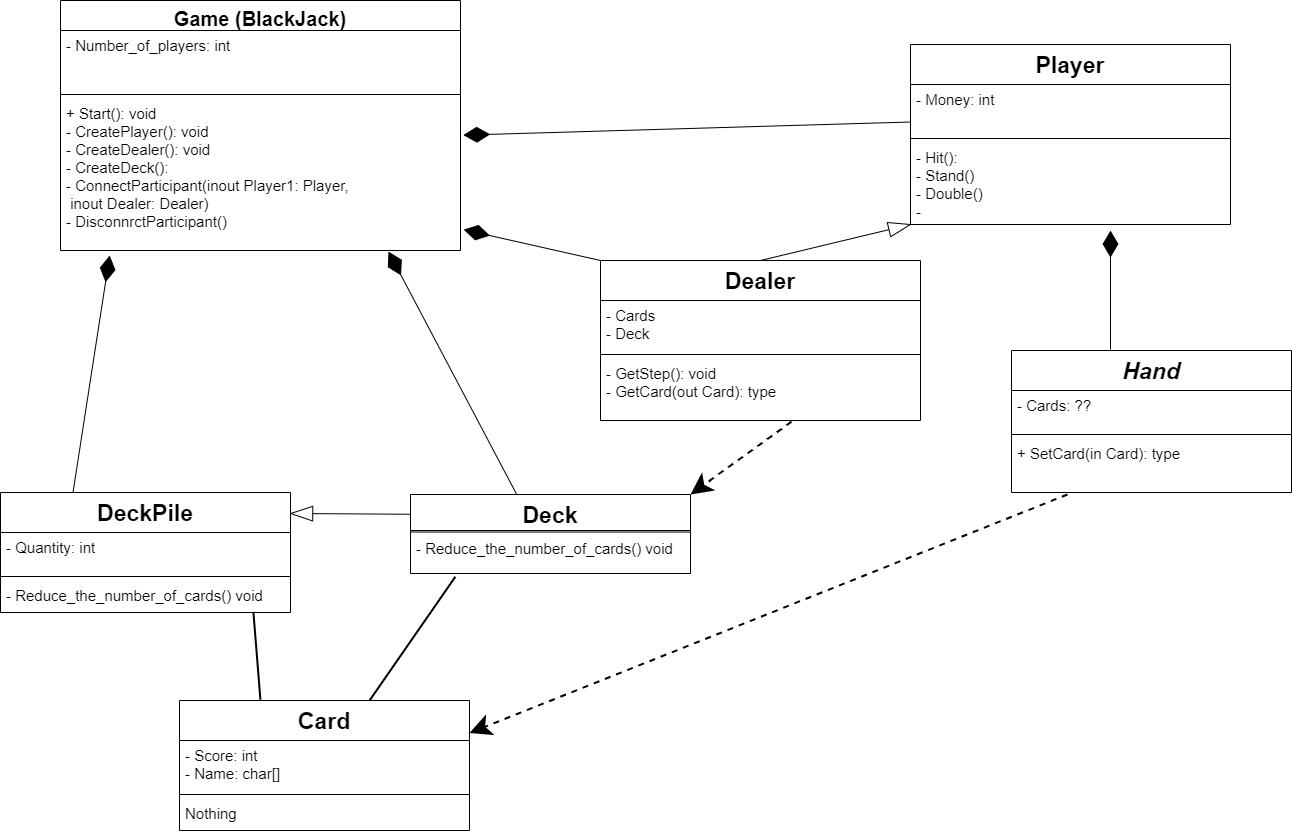

The diagram above was exported from draw.io. Its source (the exported page's mxGraphModel, read from the mxfile embedded in the PNG):
<mxGraphModel dx="1695" dy="888" grid="1" gridSize="10" guides="1" tooltips="1" connect="1" arrows="1" fold="1" page="1" pageScale="1" pageWidth="827" pageHeight="1169" math="0" shadow="0">
  <root>
    <mxCell id="Pl2avQ8dVJq4qE27_dk9-0" />
    <mxCell id="Pl2avQ8dVJq4qE27_dk9-1" parent="Pl2avQ8dVJq4qE27_dk9-0" />
    <mxCell id="fMG1cpZ6lW4cX5qxKHmm-20" value="Game (BlackJack)" style="swimlane;fontStyle=1;align=center;verticalAlign=top;childLayout=stackLayout;horizontal=1;startSize=30;horizontalStack=0;resizeParent=1;resizeParentMax=0;resizeLast=0;collapsible=1;marginBottom=0;fontSize=20;" vertex="1" parent="Pl2avQ8dVJq4qE27_dk9-1">
      <mxGeometry x="150" y="20" width="400" height="250" as="geometry">
        <mxRectangle x="110" y="50" width="100" height="40" as="alternateBounds" />
      </mxGeometry>
    </mxCell>
    <mxCell id="fMG1cpZ6lW4cX5qxKHmm-21" value="- Number_of_players: int&#10;" style="text;strokeColor=none;fillColor=none;align=left;verticalAlign=top;spacingLeft=4;spacingRight=4;overflow=hidden;rotatable=0;points=[[0,0.5],[1,0.5]];portConstraint=eastwest;fontSize=15;" vertex="1" parent="fMG1cpZ6lW4cX5qxKHmm-20">
      <mxGeometry y="30" width="400" height="60" as="geometry" />
    </mxCell>
    <mxCell id="fMG1cpZ6lW4cX5qxKHmm-22" value="" style="line;strokeWidth=1;fillColor=none;align=left;verticalAlign=middle;spacingTop=-1;spacingLeft=3;spacingRight=3;rotatable=0;labelPosition=right;points=[];portConstraint=eastwest;fontSize=15;" vertex="1" parent="fMG1cpZ6lW4cX5qxKHmm-20">
      <mxGeometry y="90" width="400" height="8" as="geometry" />
    </mxCell>
    <mxCell id="fMG1cpZ6lW4cX5qxKHmm-23" value="+ Start(): void&#10;- CreatePlayer(): void&#10;- CreateDealer(): void&#10;- CreateDeck():&#10;- ConnectParticipant(inout Player1: Player,&#10; inout Dealer: Dealer)&#10;- DisconnrctParticipant()&#10;" style="text;strokeColor=none;fillColor=none;align=left;verticalAlign=top;spacingLeft=4;spacingRight=4;overflow=hidden;rotatable=0;points=[[0,0.5],[1,0.5]];portConstraint=eastwest;fontSize=15;" vertex="1" parent="fMG1cpZ6lW4cX5qxKHmm-20">
      <mxGeometry y="98" width="400" height="152" as="geometry" />
    </mxCell>
    <mxCell id="fMG1cpZ6lW4cX5qxKHmm-28" value="" style="endArrow=diamondThin;endFill=1;endSize=24;html=1;fontSize=15;exitX=0;exitY=0.75;exitDx=0;exitDy=0;exitPerimeter=0;entryX=1.007;entryY=0.241;entryDx=0;entryDy=0;entryPerimeter=0;" edge="1" parent="Pl2avQ8dVJq4qE27_dk9-1" source="fMG1cpZ6lW4cX5qxKHmm-13" target="fMG1cpZ6lW4cX5qxKHmm-23">
      <mxGeometry width="160" relative="1" as="geometry">
        <mxPoint x="660" y="160" as="sourcePoint" />
        <mxPoint x="630" y="140" as="targetPoint" />
      </mxGeometry>
    </mxCell>
    <mxCell id="fMG1cpZ6lW4cX5qxKHmm-30" value="" style="endArrow=diamondThin;endFill=1;endSize=24;html=1;fontSize=15;entryX=1.008;entryY=0.863;entryDx=0;entryDy=0;entryPerimeter=0;exitX=0;exitY=0;exitDx=0;exitDy=0;" edge="1" parent="Pl2avQ8dVJq4qE27_dk9-1" source="Pl2avQ8dVJq4qE27_dk9-2" target="fMG1cpZ6lW4cX5qxKHmm-23">
      <mxGeometry width="160" relative="1" as="geometry">
        <mxPoint x="770" y="290" as="sourcePoint" />
        <mxPoint x="760" y="230" as="targetPoint" />
      </mxGeometry>
    </mxCell>
    <mxCell id="fMG1cpZ6lW4cX5qxKHmm-12" value="Player" style="swimlane;fontStyle=1;align=center;verticalAlign=top;childLayout=stackLayout;horizontal=1;startSize=40;horizontalStack=0;resizeParent=1;resizeParentMax=0;resizeLast=0;collapsible=1;marginBottom=0;fontSize=23;" vertex="1" parent="Pl2avQ8dVJq4qE27_dk9-1">
      <mxGeometry x="1000" y="64" width="320" height="180" as="geometry">
        <mxRectangle x="110" y="50" width="100" height="40" as="alternateBounds" />
      </mxGeometry>
    </mxCell>
    <mxCell id="fMG1cpZ6lW4cX5qxKHmm-13" value="- Money: int&#10;" style="text;strokeColor=none;fillColor=none;align=left;verticalAlign=top;spacingLeft=4;spacingRight=4;overflow=hidden;rotatable=0;points=[[0,0.5],[1,0.5]];portConstraint=eastwest;fontSize=15;" vertex="1" parent="fMG1cpZ6lW4cX5qxKHmm-12">
      <mxGeometry y="40" width="320" height="50" as="geometry" />
    </mxCell>
    <mxCell id="fMG1cpZ6lW4cX5qxKHmm-14" value="" style="line;strokeWidth=1;fillColor=none;align=left;verticalAlign=middle;spacingTop=-1;spacingLeft=3;spacingRight=3;rotatable=0;labelPosition=right;points=[];portConstraint=eastwest;fontSize=15;" vertex="1" parent="fMG1cpZ6lW4cX5qxKHmm-12">
      <mxGeometry y="90" width="320" height="8" as="geometry" />
    </mxCell>
    <mxCell id="fMG1cpZ6lW4cX5qxKHmm-15" value="- Hit(): &#10;- Stand()&#10;- Double()&#10;- " style="text;strokeColor=none;fillColor=none;align=left;verticalAlign=top;spacingLeft=4;spacingRight=4;overflow=hidden;rotatable=0;points=[[0,0.5],[1,0.5]];portConstraint=eastwest;fontSize=15;" vertex="1" parent="fMG1cpZ6lW4cX5qxKHmm-12">
      <mxGeometry y="98" width="320" height="82" as="geometry" />
    </mxCell>
    <mxCell id="fMG1cpZ6lW4cX5qxKHmm-16" value="Hand" style="swimlane;fontStyle=3;align=center;verticalAlign=top;childLayout=stackLayout;horizontal=1;startSize=40;horizontalStack=0;resizeParent=1;resizeParentMax=0;resizeLast=0;collapsible=1;marginBottom=0;fontSize=23;" vertex="1" parent="Pl2avQ8dVJq4qE27_dk9-1">
      <mxGeometry x="1101" y="370" width="280" height="142" as="geometry">
        <mxRectangle x="110" y="50" width="100" height="40" as="alternateBounds" />
      </mxGeometry>
    </mxCell>
    <mxCell id="fMG1cpZ6lW4cX5qxKHmm-17" value="- Cards: ??" style="text;strokeColor=none;fillColor=none;align=left;verticalAlign=top;spacingLeft=4;spacingRight=4;overflow=hidden;rotatable=0;points=[[0,0.5],[1,0.5]];portConstraint=eastwest;fontSize=15;" vertex="1" parent="fMG1cpZ6lW4cX5qxKHmm-16">
      <mxGeometry y="40" width="280" height="40" as="geometry" />
    </mxCell>
    <mxCell id="fMG1cpZ6lW4cX5qxKHmm-18" value="" style="line;strokeWidth=1;fillColor=none;align=left;verticalAlign=middle;spacingTop=-1;spacingLeft=3;spacingRight=3;rotatable=0;labelPosition=right;points=[];portConstraint=eastwest;fontSize=15;" vertex="1" parent="fMG1cpZ6lW4cX5qxKHmm-16">
      <mxGeometry y="80" width="280" height="8" as="geometry" />
    </mxCell>
    <mxCell id="fMG1cpZ6lW4cX5qxKHmm-19" value="+ SetCard(in Card): type" style="text;strokeColor=none;fillColor=none;align=left;verticalAlign=top;spacingLeft=4;spacingRight=4;overflow=hidden;rotatable=0;points=[[0,0.5],[1,0.5]];portConstraint=eastwest;fontSize=15;" vertex="1" parent="fMG1cpZ6lW4cX5qxKHmm-16">
      <mxGeometry y="88" width="280" height="54" as="geometry" />
    </mxCell>
    <mxCell id="fMG1cpZ6lW4cX5qxKHmm-31" value="" style="endArrow=diamondThin;endFill=1;endSize=24;html=1;fontSize=15;entryX=0.625;entryY=1.074;entryDx=0;entryDy=0;entryPerimeter=0;" edge="1" parent="Pl2avQ8dVJq4qE27_dk9-1" target="fMG1cpZ6lW4cX5qxKHmm-15">
      <mxGeometry width="160" relative="1" as="geometry">
        <mxPoint x="1200" y="369" as="sourcePoint" />
        <mxPoint x="969.9999999999998" y="290.63200000000006" as="targetPoint" />
      </mxGeometry>
    </mxCell>
    <mxCell id="fMG1cpZ6lW4cX5qxKHmm-4" value="DeckPile" style="swimlane;fontStyle=1;align=center;verticalAlign=top;childLayout=stackLayout;horizontal=1;startSize=40;horizontalStack=0;resizeParent=1;resizeParentMax=0;resizeLast=0;collapsible=1;marginBottom=0;fontSize=23;" vertex="1" parent="Pl2avQ8dVJq4qE27_dk9-1">
      <mxGeometry x="90" y="512" width="290" height="120" as="geometry">
        <mxRectangle x="110" y="50" width="100" height="40" as="alternateBounds" />
      </mxGeometry>
    </mxCell>
    <mxCell id="fMG1cpZ6lW4cX5qxKHmm-5" value="- Quantity: int" style="text;strokeColor=none;fillColor=none;align=left;verticalAlign=top;spacingLeft=4;spacingRight=4;overflow=hidden;rotatable=0;points=[[0,0.5],[1,0.5]];portConstraint=eastwest;fontSize=15;" vertex="1" parent="fMG1cpZ6lW4cX5qxKHmm-4">
      <mxGeometry y="40" width="290" height="40" as="geometry" />
    </mxCell>
    <mxCell id="fMG1cpZ6lW4cX5qxKHmm-6" value="" style="line;strokeWidth=1;fillColor=none;align=left;verticalAlign=middle;spacingTop=-1;spacingLeft=3;spacingRight=3;rotatable=0;labelPosition=right;points=[];portConstraint=eastwest;fontSize=15;" vertex="1" parent="fMG1cpZ6lW4cX5qxKHmm-4">
      <mxGeometry y="80" width="290" height="8" as="geometry" />
    </mxCell>
    <mxCell id="fMG1cpZ6lW4cX5qxKHmm-7" value="- Reduce_the_number_of_cards() void" style="text;strokeColor=none;fillColor=none;align=left;verticalAlign=top;spacingLeft=4;spacingRight=4;overflow=hidden;rotatable=0;points=[[0,0.5],[1,0.5]];portConstraint=eastwest;fontSize=15;" vertex="1" parent="fMG1cpZ6lW4cX5qxKHmm-4">
      <mxGeometry y="88" width="290" height="32" as="geometry" />
    </mxCell>
    <mxCell id="fMG1cpZ6lW4cX5qxKHmm-37" value="" style="endArrow=blockThin;html=1;strokeWidth=1;fontSize=14;endFill=0;endSize=21;startSize=10;exitX=0.5;exitY=0;exitDx=0;exitDy=0;entryX=0.003;entryY=0.997;entryDx=0;entryDy=0;entryPerimeter=0;targetPerimeterSpacing=0;sourcePerimeterSpacing=0;jumpSize=7;" edge="1" parent="Pl2avQ8dVJq4qE27_dk9-1" source="Pl2avQ8dVJq4qE27_dk9-2" target="fMG1cpZ6lW4cX5qxKHmm-15">
      <mxGeometry width="50" height="50" relative="1" as="geometry">
        <mxPoint x="890" y="260" as="sourcePoint" />
        <mxPoint x="950" y="210" as="targetPoint" />
        <Array as="points" />
      </mxGeometry>
    </mxCell>
    <mxCell id="fMG1cpZ6lW4cX5qxKHmm-38" value="" style="endArrow=diamondThin;endFill=1;endSize=24;html=1;fontSize=15;entryX=0.123;entryY=1.033;entryDx=0;entryDy=0;entryPerimeter=0;exitX=0.25;exitY=0;exitDx=0;exitDy=0;" edge="1" parent="Pl2avQ8dVJq4qE27_dk9-1" source="fMG1cpZ6lW4cX5qxKHmm-4" target="fMG1cpZ6lW4cX5qxKHmm-23">
      <mxGeometry width="160" relative="1" as="geometry">
        <mxPoint x="306.8" y="460.82" as="sourcePoint" />
        <mxPoint x="170.00000000000006" y="379.9959999999999" as="targetPoint" />
      </mxGeometry>
    </mxCell>
    <mxCell id="fMG1cpZ6lW4cX5qxKHmm-39" value="" style="endArrow=diamondThin;endFill=1;endSize=24;html=1;fontSize=15;entryX=0.82;entryY=1.007;entryDx=0;entryDy=0;entryPerimeter=0;exitX=0.38;exitY=0.004;exitDx=0;exitDy=0;exitPerimeter=0;" edge="1" parent="Pl2avQ8dVJq4qE27_dk9-1" source="fMG1cpZ6lW4cX5qxKHmm-24" target="fMG1cpZ6lW4cX5qxKHmm-23">
      <mxGeometry width="160" relative="1" as="geometry">
        <mxPoint x="420" y="536.98" as="sourcePoint" />
        <mxPoint x="466.70000000000005" y="279.996" as="targetPoint" />
      </mxGeometry>
    </mxCell>
    <mxCell id="fMG1cpZ6lW4cX5qxKHmm-8" value="Card" style="swimlane;fontStyle=1;align=center;verticalAlign=top;childLayout=stackLayout;horizontal=1;startSize=40;horizontalStack=0;resizeParent=1;resizeParentMax=0;resizeLast=0;collapsible=1;marginBottom=0;fontSize=23;" vertex="1" parent="Pl2avQ8dVJq4qE27_dk9-1">
      <mxGeometry x="269" y="720" width="290" height="130" as="geometry">
        <mxRectangle x="110" y="50" width="100" height="40" as="alternateBounds" />
      </mxGeometry>
    </mxCell>
    <mxCell id="fMG1cpZ6lW4cX5qxKHmm-9" value="- Score: int&#10;- Name: char[]" style="text;strokeColor=none;fillColor=none;align=left;verticalAlign=top;spacingLeft=4;spacingRight=4;overflow=hidden;rotatable=0;points=[[0,0.5],[1,0.5]];portConstraint=eastwest;fontSize=15;" vertex="1" parent="fMG1cpZ6lW4cX5qxKHmm-8">
      <mxGeometry y="40" width="290" height="50" as="geometry" />
    </mxCell>
    <mxCell id="fMG1cpZ6lW4cX5qxKHmm-10" value="" style="line;strokeWidth=1;fillColor=none;align=left;verticalAlign=middle;spacingTop=-1;spacingLeft=3;spacingRight=3;rotatable=0;labelPosition=right;points=[];portConstraint=eastwest;fontSize=15;" vertex="1" parent="fMG1cpZ6lW4cX5qxKHmm-8">
      <mxGeometry y="90" width="290" height="8" as="geometry" />
    </mxCell>
    <mxCell id="fMG1cpZ6lW4cX5qxKHmm-11" value="Nothing" style="text;strokeColor=none;fillColor=none;align=left;verticalAlign=top;spacingLeft=4;spacingRight=4;overflow=hidden;rotatable=0;points=[[0,0.5],[1,0.5]];portConstraint=eastwest;fontSize=15;" vertex="1" parent="fMG1cpZ6lW4cX5qxKHmm-8">
      <mxGeometry y="98" width="290" height="32" as="geometry" />
    </mxCell>
    <mxCell id="fMG1cpZ6lW4cX5qxKHmm-42" value="" style="endArrow=none;html=1;strokeWidth=2;fontSize=23;entryX=0.279;entryY=-0.007;entryDx=0;entryDy=0;entryPerimeter=0;exitX=0.872;exitY=0.981;exitDx=0;exitDy=0;exitPerimeter=0;" edge="1" parent="Pl2avQ8dVJq4qE27_dk9-1" source="fMG1cpZ6lW4cX5qxKHmm-7" target="fMG1cpZ6lW4cX5qxKHmm-8">
      <mxGeometry width="50" height="50" relative="1" as="geometry">
        <mxPoint x="335" y="656.556" as="sourcePoint" />
        <mxPoint x="493" y="655.5" as="targetPoint" />
      </mxGeometry>
    </mxCell>
    <mxCell id="fMG1cpZ6lW4cX5qxKHmm-43" value="" style="endArrow=none;html=1;strokeWidth=2;fontSize=23;entryX=0.16;entryY=1.083;entryDx=0;entryDy=0;entryPerimeter=0;" edge="1" parent="Pl2avQ8dVJq4qE27_dk9-1" source="fMG1cpZ6lW4cX5qxKHmm-8" target="fMG1cpZ6lW4cX5qxKHmm-27">
      <mxGeometry width="50" height="50" relative="1" as="geometry">
        <mxPoint x="392" y="691.056" as="sourcePoint" />
        <mxPoint x="550" y="690" as="targetPoint" />
      </mxGeometry>
    </mxCell>
    <mxCell id="fMG1cpZ6lW4cX5qxKHmm-44" value="" style="endArrow=classic;dashed=1;html=1;strokeWidth=2;fontSize=23;endFill=1;exitX=0.2;exitY=1.037;exitDx=0;exitDy=0;exitPerimeter=0;entryX=1;entryY=0.25;entryDx=0;entryDy=0;endSize=16;" edge="1" parent="Pl2avQ8dVJq4qE27_dk9-1" source="fMG1cpZ6lW4cX5qxKHmm-19" target="fMG1cpZ6lW4cX5qxKHmm-8">
      <mxGeometry width="50" height="50" relative="1" as="geometry">
        <mxPoint x="890" y="690" as="sourcePoint" />
        <mxPoint x="940" y="640" as="targetPoint" />
      </mxGeometry>
    </mxCell>
    <mxCell id="Pl2avQ8dVJq4qE27_dk9-2" value="Dealer" style="swimlane;fontStyle=1;align=center;verticalAlign=top;childLayout=stackLayout;horizontal=1;startSize=40;horizontalStack=0;resizeParent=1;resizeParentMax=0;resizeLast=0;collapsible=1;marginBottom=0;fontSize=23;" vertex="1" parent="Pl2avQ8dVJq4qE27_dk9-1">
      <mxGeometry x="690" y="280" width="320" height="160" as="geometry">
        <mxRectangle x="110" y="50" width="100" height="40" as="alternateBounds" />
      </mxGeometry>
    </mxCell>
    <mxCell id="Pl2avQ8dVJq4qE27_dk9-3" value="- Cards&#10;- Deck" style="text;strokeColor=none;fillColor=none;align=left;verticalAlign=top;spacingLeft=4;spacingRight=4;overflow=hidden;rotatable=0;points=[[0,0.5],[1,0.5]];portConstraint=eastwest;fontSize=15;" vertex="1" parent="Pl2avQ8dVJq4qE27_dk9-2">
      <mxGeometry y="40" width="320" height="50" as="geometry" />
    </mxCell>
    <mxCell id="Pl2avQ8dVJq4qE27_dk9-4" value="" style="line;strokeWidth=1;fillColor=none;align=left;verticalAlign=middle;spacingTop=-1;spacingLeft=3;spacingRight=3;rotatable=0;labelPosition=right;points=[];portConstraint=eastwest;fontSize=15;" vertex="1" parent="Pl2avQ8dVJq4qE27_dk9-2">
      <mxGeometry y="90" width="320" height="8" as="geometry" />
    </mxCell>
    <mxCell id="Pl2avQ8dVJq4qE27_dk9-5" value="- GetStep(): void&#10;- GetCard(out Card): type&#10;" style="text;strokeColor=none;fillColor=none;align=left;verticalAlign=top;spacingLeft=4;spacingRight=4;overflow=hidden;rotatable=0;points=[[0,0.5],[1,0.5]];portConstraint=eastwest;fontSize=15;" vertex="1" parent="Pl2avQ8dVJq4qE27_dk9-2">
      <mxGeometry y="98" width="320" height="62" as="geometry" />
    </mxCell>
    <mxCell id="fMG1cpZ6lW4cX5qxKHmm-45" value="" style="endArrow=classic;dashed=1;html=1;strokeWidth=2;fontSize=23;endFill=1;exitX=0.597;exitY=1.019;exitDx=0;exitDy=0;exitPerimeter=0;entryX=1;entryY=0;entryDx=0;entryDy=0;endSize=16;" edge="1" parent="Pl2avQ8dVJq4qE27_dk9-1" source="Pl2avQ8dVJq4qE27_dk9-5" target="fMG1cpZ6lW4cX5qxKHmm-24">
      <mxGeometry width="50" height="50" relative="1" as="geometry">
        <mxPoint x="1167" y="523.998" as="sourcePoint" />
        <mxPoint x="569" y="765.5" as="targetPoint" />
      </mxGeometry>
    </mxCell>
    <mxCell id="fMG1cpZ6lW4cX5qxKHmm-46" value="" style="endArrow=blockThin;html=1;strokeWidth=1;fontSize=14;endFill=0;endSize=21;startSize=10;exitX=0;exitY=0.25;exitDx=0;exitDy=0;entryX=0.997;entryY=0.175;entryDx=0;entryDy=0;targetPerimeterSpacing=0;sourcePerimeterSpacing=0;jumpSize=7;entryPerimeter=0;" edge="1" parent="Pl2avQ8dVJq4qE27_dk9-1" source="fMG1cpZ6lW4cX5qxKHmm-24" target="fMG1cpZ6lW4cX5qxKHmm-4">
      <mxGeometry width="50" height="50" relative="1" as="geometry">
        <mxPoint x="338" y="526.25" as="sourcePoint" />
        <mxPoint x="488.96000000000004" y="500.004" as="targetPoint" />
        <Array as="points" />
      </mxGeometry>
    </mxCell>
    <mxCell id="fMG1cpZ6lW4cX5qxKHmm-24" value="Deck" style="swimlane;fontStyle=1;align=center;verticalAlign=top;childLayout=stackLayout;horizontal=1;startSize=36;horizontalStack=0;resizeParent=1;resizeParentMax=0;resizeLast=0;collapsible=1;marginBottom=0;fontSize=23;" vertex="1" parent="Pl2avQ8dVJq4qE27_dk9-1">
      <mxGeometry x="500" y="514" width="280" height="79" as="geometry">
        <mxRectangle x="110" y="50" width="100" height="40" as="alternateBounds" />
      </mxGeometry>
    </mxCell>
    <mxCell id="fMG1cpZ6lW4cX5qxKHmm-26" value="" style="line;strokeWidth=1;fillColor=none;align=left;verticalAlign=middle;spacingTop=-1;spacingLeft=3;spacingRight=3;rotatable=0;labelPosition=right;points=[];portConstraint=eastwest;fontSize=15;" vertex="1" parent="fMG1cpZ6lW4cX5qxKHmm-24">
      <mxGeometry y="36" width="280" height="3" as="geometry" />
    </mxCell>
    <mxCell id="fMG1cpZ6lW4cX5qxKHmm-27" value="- Reduce_the_number_of_cards() void" style="text;strokeColor=none;fillColor=none;align=left;verticalAlign=top;spacingLeft=4;spacingRight=4;overflow=hidden;rotatable=0;points=[[0,0.5],[1,0.5]];portConstraint=eastwest;fontSize=15;" vertex="1" parent="fMG1cpZ6lW4cX5qxKHmm-24">
      <mxGeometry y="39" width="280" height="40" as="geometry" />
    </mxCell>
  </root>
</mxGraphModel>